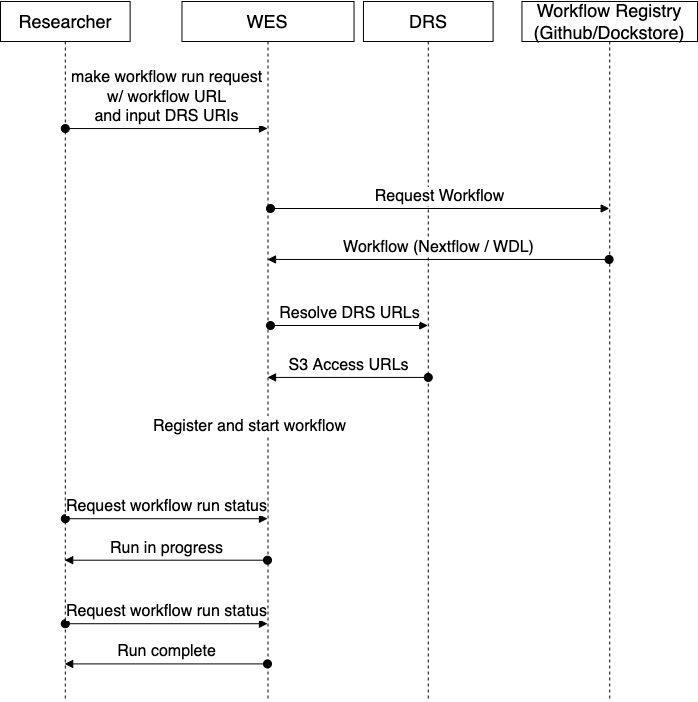

The diagram above was exported from draw.io. Its source (the exported page's mxGraphModel, read from the mxfile embedded in the PNG):
<mxGraphModel dx="1665" dy="626" grid="1" gridSize="10" guides="1" tooltips="1" connect="1" arrows="1" fold="1" page="1" pageScale="1" pageWidth="850" pageHeight="1100" math="0" shadow="0">
  <root>
    <mxCell id="0" />
    <mxCell id="1" parent="0" />
    <mxCell id="IHy9Fy2bnuUilM_fcRcr-1" value="&lt;font style=&quot;font-size: 18px&quot;&gt;Researcher&lt;/font&gt;" style="shape=umlLifeline;perimeter=lifelinePerimeter;whiteSpace=wrap;html=1;container=1;collapsible=0;recursiveResize=0;outlineConnect=0;" parent="1" vertex="1">
      <mxGeometry x="40" y="40" width="129.62884615384615" height="700" as="geometry" />
    </mxCell>
    <mxCell id="IHy9Fy2bnuUilM_fcRcr-4" value="&lt;font style=&quot;font-size: 16px&quot;&gt;make workflow run request&lt;br&gt;w/ workflow URL&lt;br&gt;and input DRS URIs&lt;/font&gt;" style="html=1;verticalAlign=bottom;startArrow=oval;startFill=1;endArrow=block;startSize=8;rounded=0;" parent="IHy9Fy2bnuUilM_fcRcr-1" target="IHy9Fy2bnuUilM_fcRcr-3" edge="1">
      <mxGeometry width="60" relative="1" as="geometry">
        <mxPoint x="64.81442307692308" y="127.03703703703704" as="sourcePoint" />
        <mxPoint x="245.64666346153845" y="127.03703703703704" as="targetPoint" />
      </mxGeometry>
    </mxCell>
    <mxCell id="IHy9Fy2bnuUilM_fcRcr-12" value="&lt;font style=&quot;font-size: 16px&quot;&gt;Request workflow run status&lt;/font&gt;" style="html=1;verticalAlign=bottom;startArrow=oval;startFill=1;endArrow=block;startSize=8;rounded=0;" parent="IHy9Fy2bnuUilM_fcRcr-1" edge="1" target="IHy9Fy2bnuUilM_fcRcr-3">
      <mxGeometry width="60" relative="1" as="geometry">
        <mxPoint x="64.81442307692308" y="517.2222222222222" as="sourcePoint" />
        <mxPoint x="258.6095480769231" y="517.2222222222222" as="targetPoint" />
      </mxGeometry>
    </mxCell>
    <mxCell id="IHy9Fy2bnuUilM_fcRcr-15" value="&lt;font style=&quot;font-size: 16px&quot;&gt;Request workflow run status&lt;/font&gt;" style="html=1;verticalAlign=bottom;startArrow=oval;startFill=1;endArrow=block;startSize=8;rounded=0;" parent="IHy9Fy2bnuUilM_fcRcr-1" target="IHy9Fy2bnuUilM_fcRcr-3" edge="1">
      <mxGeometry width="60" relative="1" as="geometry">
        <mxPoint x="64.81442307692308" y="622.2222222222222" as="sourcePoint" />
        <mxPoint x="142.59173076923076" y="622.2222222222222" as="targetPoint" />
      </mxGeometry>
    </mxCell>
    <mxCell id="IHy9Fy2bnuUilM_fcRcr-2" value="&lt;font style=&quot;font-size: 18px&quot;&gt;DRS&lt;/font&gt;" style="shape=umlLifeline;perimeter=lifelinePerimeter;whiteSpace=wrap;html=1;container=1;collapsible=0;recursiveResize=0;outlineConnect=0;" parent="1" vertex="1">
      <mxGeometry x="402.96" y="40" width="129.63" height="700" as="geometry" />
    </mxCell>
    <mxCell id="IHy9Fy2bnuUilM_fcRcr-10" value="&lt;font style=&quot;font-size: 16px&quot;&gt;S3 Access URLs&lt;/font&gt;" style="html=1;verticalAlign=bottom;startArrow=oval;startFill=1;endArrow=block;startSize=8;rounded=0;" parent="IHy9Fy2bnuUilM_fcRcr-2" target="IHy9Fy2bnuUilM_fcRcr-3" edge="1">
      <mxGeometry width="60" relative="1" as="geometry">
        <mxPoint x="64.81442307692308" y="375.9259259259259" as="sourcePoint" />
        <mxPoint x="142.59173076923076" y="375.9259259259259" as="targetPoint" />
      </mxGeometry>
    </mxCell>
    <mxCell id="IHy9Fy2bnuUilM_fcRcr-3" value="&lt;font style=&quot;font-size: 18px&quot;&gt;WES&lt;/font&gt;" style="shape=umlLifeline;perimeter=lifelinePerimeter;whiteSpace=wrap;html=1;container=1;collapsible=0;recursiveResize=0;outlineConnect=0;" parent="1" vertex="1">
      <mxGeometry x="221.48038461538462" y="40" width="172.0371153846154" height="700" as="geometry" />
    </mxCell>
    <mxCell id="IHy9Fy2bnuUilM_fcRcr-5" value="&lt;font style=&quot;font-size: 16px&quot;&gt;Request Workflow&lt;/font&gt;" style="html=1;verticalAlign=bottom;startArrow=oval;startFill=1;endArrow=block;startSize=8;rounded=0;" parent="IHy9Fy2bnuUilM_fcRcr-3" target="IHy9Fy2bnuUilM_fcRcr-6" edge="1">
      <mxGeometry width="60" relative="1" as="geometry">
        <mxPoint x="88.51961538461538" y="207" as="sourcePoint" />
        <mxPoint x="142.59173076923076" y="207.4074074074074" as="targetPoint" />
      </mxGeometry>
    </mxCell>
    <mxCell id="IHy9Fy2bnuUilM_fcRcr-9" value="&lt;font style=&quot;font-size: 16px&quot;&gt;Resolve DRS URLs&lt;/font&gt;" style="html=1;verticalAlign=bottom;startArrow=oval;startFill=1;endArrow=block;startSize=8;rounded=0;" parent="IHy9Fy2bnuUilM_fcRcr-3" target="IHy9Fy2bnuUilM_fcRcr-2" edge="1">
      <mxGeometry width="60" relative="1" as="geometry">
        <mxPoint x="88.51961538461538" y="324" as="sourcePoint" />
        <mxPoint x="142.59173076923076" y="324.0740740740741" as="targetPoint" />
      </mxGeometry>
    </mxCell>
    <mxCell id="IHy9Fy2bnuUilM_fcRcr-11" value="&lt;font style=&quot;font-size: 16px&quot;&gt;Register and start workflow&lt;/font&gt;" style="text;html=1;resizable=0;autosize=1;align=center;verticalAlign=middle;points=[];fillColor=default;strokeColor=none;rounded=0;" parent="IHy9Fy2bnuUilM_fcRcr-3" vertex="1">
      <mxGeometry x="-37.96288461538462" y="414.8148148148148" width="210" height="20" as="geometry" />
    </mxCell>
    <mxCell id="IHy9Fy2bnuUilM_fcRcr-6" value="&lt;font style=&quot;font-size: 18px&quot;&gt;Workflow Registry (Github/Dockstore)&lt;/font&gt;" style="shape=umlLifeline;perimeter=lifelinePerimeter;whiteSpace=wrap;html=1;container=1;collapsible=0;recursiveResize=0;outlineConnect=0;" parent="1" vertex="1">
      <mxGeometry x="561.44" y="40" width="175.56" height="700" as="geometry" />
    </mxCell>
    <mxCell id="IHy9Fy2bnuUilM_fcRcr-8" value="&lt;font style=&quot;font-size: 16px&quot;&gt;Workflow (Nextflow / WDL)&lt;/font&gt;" style="html=1;verticalAlign=bottom;startArrow=oval;startFill=1;endArrow=block;startSize=8;rounded=0;" parent="1" target="IHy9Fy2bnuUilM_fcRcr-3" edge="1">
      <mxGeometry width="60" relative="1" as="geometry">
        <mxPoint x="648.6074326923077" y="297.96296296296293" as="sourcePoint" />
        <mxPoint x="299.2576923076923" y="299.25925925925924" as="targetPoint" />
        <Array as="points">
          <mxPoint x="558.5153846153846" y="297.96296296296293" />
        </Array>
      </mxGeometry>
    </mxCell>
    <mxCell id="IHy9Fy2bnuUilM_fcRcr-13" value="&lt;font style=&quot;font-size: 16px&quot;&gt;Run in progress&lt;/font&gt;" style="html=1;verticalAlign=bottom;startArrow=oval;startFill=1;endArrow=block;startSize=8;rounded=0;" parent="1" edge="1" source="IHy9Fy2bnuUilM_fcRcr-3">
      <mxGeometry width="60" relative="1" as="geometry">
        <mxPoint x="298.6095480769231" y="598.7037037037037" as="sourcePoint" />
        <mxPoint x="104.16627884615384" y="598.7037037037037" as="targetPoint" />
      </mxGeometry>
    </mxCell>
    <mxCell id="IHy9Fy2bnuUilM_fcRcr-16" value="&lt;font style=&quot;font-size: 16px&quot;&gt;Run complete&lt;/font&gt;" style="html=1;verticalAlign=bottom;startArrow=oval;startFill=1;endArrow=block;startSize=8;rounded=0;" parent="1" edge="1" source="IHy9Fy2bnuUilM_fcRcr-3">
      <mxGeometry width="60" relative="1" as="geometry">
        <mxPoint x="298.6095480769231" y="702.4074074074074" as="sourcePoint" />
        <mxPoint x="104.16627884615384" y="702.4074074074074" as="targetPoint" />
      </mxGeometry>
    </mxCell>
  </root>
</mxGraphModel>